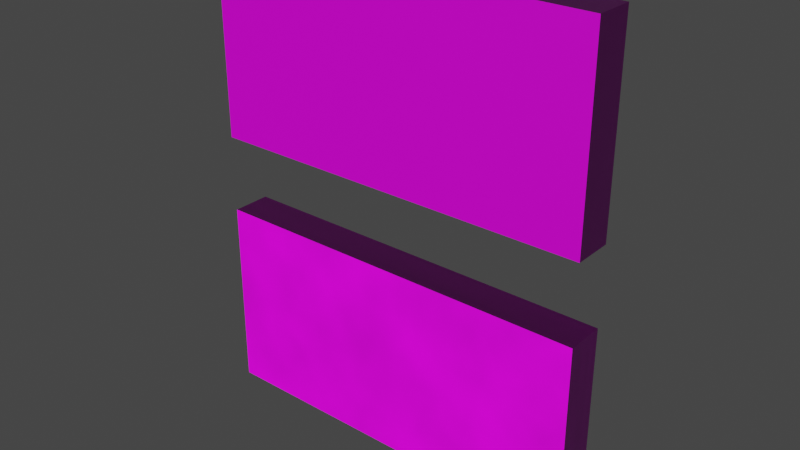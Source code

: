 # Source: DoubleWall_Type_2.blend  (saved by Blender 3.1.7; exported with 4.5.12 LTS)
import bpy
from mathutils import Matrix  # noqa: F401  (used for matrix-valued properties, if any)

bpy.ops.wm.read_factory_settings(use_empty=True)
scene = bpy.context.scene
scene.name = 'Scene'

# ---- collections
col_collection = bpy.data.collections.new('Collection'); scene.collection.children.link(col_collection)

# ---- images (referenced by path relative to the original .blend; pixels are not part of the script)
import os
ASSET_DIR = os.environ.get("B2B_ASSET_DIR", "")  # directory of the original .blend (textures are referenced by path, not embedded)
HERE = os.path.dirname(os.path.abspath(__file__))  # packed textures are extracted next to this script under _unpacked/

def load_image(name, relpath, width, height, colorspace="sRGB"):
    """Load a texture the original file referenced (path relative to the .blend, or extracted next to this script)."""
    p = next((c for c in (os.path.join(HERE, relpath), os.path.join(ASSET_DIR, relpath)) if relpath and os.path.exists(c)), "")
    if p:
        img = bpy.data.images.load(p, check_existing=True)
        img.name = name
    else:  # same state as the original file: an image datablock whose file is absent (Cycles renders it pink)
        img = bpy.data.images.new(name, width, height)
        img.source = "FILE"
        img.filepath = "//" + (relpath or name)
    img.colorspace_settings.name = colorspace
    return img
img_futuristic_panels1_height_png = load_image('futuristic-panels1-height.png', 'futuristic-panels1-height.png', 1024, 1024, 'Non-Color')
img_futuristic_panels1_metallic_psd = load_image('futuristic-panels1-metallic.psd', 'futuristic-panels1-metallic.psd', 1024, 1024, 'Non-Color')
img_futuristic_panels1_normal_ogl_png = load_image('futuristic-panels1-normal-ogl.png', 'futuristic-panels1-normal-ogl.png', 1024, 1024, 'Non-Color')
img_futuristic_panels1_albedo_png = load_image('futuristic-panels1-albedo.png', 'futuristic-panels1-albedo.png', 1024, 1024, 'sRGB')

# ---- materials (node trees are filled in below, after node groups)
mat_material = bpy.data.materials.new('Material')
mat_material.alpha_threshold = 0.0
mat_material.use_transparent_shadow = False
mat_material.line_color = (0.0, 0.0, 0.0, 1.0)
mat_material_001 = bpy.data.materials.new('Material.001')
mat_material_001.alpha_threshold = 0.0
mat_material_001.use_transparent_shadow = False
mat_material_001.line_color = (0.0, 0.0, 0.0, 1.0)

# ---- material node trees
mat_material.use_nodes = True; mat_material.node_tree.nodes.clear()
_N = mat_material.node_tree.nodes; _L = mat_material.node_tree.links
n0 = _N.new('NodeFrame'); n0.name = 'Frame'; n0.location = (-1270, 330)
n0.label = 'Mapping'
n0.width = 400
n1 = _N.new('NodeFrame'); n1.name = 'Frame.001'; n1.location = (-570, 803)
n1.label = 'Textures'
n1.width = 539
n2 = _N.new('ShaderNodeOutputMaterial'); n2.name = 'Material Output'; n2.location = (300, 300)
n3 = _N.new('ShaderNodeBsdfPrincipled'); n3.name = 'Principled BSDF'; n3.location = (10, 300)
n3.distribution = 'GGX'
n3.subsurface_method = 'BURLEY'
n3.inputs[2].default_value = 0.4
n3.inputs[3].default_value = 1.45
n3.inputs[27].default_value = (0.0, 0.0, 0.0, 1.0)
n3.inputs[28].default_value = 1.0
n4 = _N.new('ShaderNodeTexImage'); n4.name = 'Image Texture'; n4.location = (30, -1143)
n4.label = 'Displacement'
n4.image = img_futuristic_panels1_height_png
n5 = _N.new('ShaderNodeDisplacement'); n5.name = 'Displacement'; n5.location = (10, -260)
n5.inputs[2].default_value = 1.0
n6 = _N.new('ShaderNodeTexImage'); n6.name = 'Image Texture.002'; n6.location = (30, -583)
n6.label = 'Metallic'
n6.image = img_futuristic_panels1_metallic_psd
n7 = _N.new('ShaderNodeTexImage'); n7.name = 'Image Texture.003'; n7.location = (30, -863)
n7.label = 'Normal'
n7.image = img_futuristic_panels1_normal_ogl_png
n8 = _N.new('ShaderNodeNormalMap'); n8.name = 'Normal Map'; n8.location = (-240, -60)
n9 = _N.new('ShaderNodeMapping'); n9.name = 'Mapping'; n9.location = (230, -30)
n9.inputs[1].default_value = (3.8, 1.4, 0.0)
n9.inputs[3].default_value = (4.0, 7.6, 1.0)
n10 = _N.new('ShaderNodeTexCoord'); n10.name = 'Texture Coordinate'; n10.location = (30, -30)
n11 = _N.new('ShaderNodeTexImage'); n11.name = 'Image Texture.001'; n11.location = (30, -303)
n11.label = 'Base Color'
n11.image = img_futuristic_panels1_albedo_png
n12 = _N.new('ShaderNodeTexImage'); n12.name = 'Image Texture.004'; n12.location = (-529, 955)
n12.label = 'Base Color'
n12.image = img_futuristic_panels1_albedo_png
n13 = _N.new('ShaderNodeHueSaturation'); n13.name = 'Hue Saturation Value'; n13.location = (32, 743)
n14 = _N.new('ShaderNodeTexNoise'); n14.name = 'Noise Texture'; n14.location = (-34, 1057)
n15 = _N.new('ShaderNodeBrightContrast'); n15.name = 'Bright/Contrast'; n15.location = (369, -30)
n16 = _N.new('ShaderNodeMix'); n16.name = 'Mix'; n16.location = (289, 677)
n16.data_type = 'RGBA'
n4.parent = n1
n6.parent = n1
n7.parent = n1
n9.parent = n0
n10.parent = n0
n11.parent = n1
n15.parent = n1
_L.new(n3.outputs[0], n2.inputs[0])
_L.new(n4.outputs[0], n5.inputs[0])
_L.new(n5.outputs[0], n2.inputs[2])
_L.new(n6.outputs[0], n3.inputs[1])
_L.new(n7.outputs[0], n8.inputs[1])
_L.new(n8.outputs[0], n3.inputs[5])
_L.new(n9.outputs[0], n11.inputs[0])
_L.new(n9.outputs[0], n6.inputs[0])
_L.new(n9.outputs[0], n7.inputs[0])
_L.new(n9.outputs[0], n4.inputs[0])
_L.new(n10.outputs[2], n9.inputs[0])
_L.new(n15.outputs[0], n13.inputs[4])
_L.new(n13.outputs[0], n16.inputs[6])
_L.new(n11.outputs[0], n16.inputs[7])
_L.new(n16.outputs[2], n3.inputs[0])
_L.new(n9.outputs[0], n12.inputs[0])
_L.new(n14.outputs[0], n16.inputs[0])
_L.new(n12.outputs[0], n15.inputs[0])
_L.new(n9.outputs[0], n14.inputs[0])
n2.is_active_output = True
mat_material_001.use_nodes = True; mat_material_001.node_tree.nodes.clear()
_N = mat_material_001.node_tree.nodes; _L = mat_material_001.node_tree.links
n0 = _N.new('NodeFrame'); n0.name = 'Frame'; n0.location = (-1478, 254)
n0.label = 'Mapping'
n0.width = 400
n1 = _N.new('NodeFrame'); n1.name = 'Frame.001'; n1.location = (-778, 727)
n1.label = 'Textures'
n1.width = 539
n2 = _N.new('ShaderNodeOutputMaterial'); n2.name = 'Material Output'; n2.location = (300, 300)
n3 = _N.new('ShaderNodeHueSaturation'); n3.name = 'Hue Saturation Value'; n3.location = (-176, 667)
n4 = _N.new('ShaderNodeTexImage'); n4.name = 'Image Texture.004'; n4.location = (-737, 879)
n4.label = 'Base Color'
n4.image = img_futuristic_panels1_albedo_png
n5 = _N.new('ShaderNodeTexImage'); n5.name = 'Image Texture.001'; n5.location = (30, -303)
n5.label = 'Base Color'
n5.image = img_futuristic_panels1_albedo_png
n6 = _N.new('ShaderNodeTexImage'); n6.name = 'Image Texture'; n6.location = (30, -1143)
n6.label = 'Displacement'
n6.image = img_futuristic_panels1_height_png
n7 = _N.new('ShaderNodeTexCoord'); n7.name = 'Texture Coordinate'; n7.location = (30, -30)
n8 = _N.new('ShaderNodeBrightContrast'); n8.name = 'Bright/Contrast'; n8.location = (369, -30)
n8.inputs[1].default_value = 0.5
n8.inputs[2].default_value = 1.0
n9 = _N.new('ShaderNodeMapping'); n9.name = 'Mapping'; n9.location = (230, -30)
n9.inputs[1].default_value = (7.1, 8.6, 0.3)
n9.inputs[3].default_value = (4.0, 7.6, 1.0)
n10 = _N.new('ShaderNodeTexNoise'); n10.name = 'Noise Texture'; n10.location = (-242, 981)
n10.inputs[2].default_value = 2.7
n11 = _N.new('ShaderNodeTexImage'); n11.name = 'Image Texture.003'; n11.location = (30, -863)
n11.label = 'Normal'
n11.image = img_futuristic_panels1_normal_ogl_png
n12 = _N.new('ShaderNodeBsdfPrincipled'); n12.name = 'Principled BSDF'; n12.location = (10, 300)
n12.distribution = 'GGX'
n12.subsurface_method = 'BURLEY'
n12.inputs[2].default_value = 0.4
n12.inputs[3].default_value = 1.45
n12.inputs[27].default_value = (0.0, 0.0, 0.0, 1.0)
n12.inputs[28].default_value = 1.0
n13 = _N.new('ShaderNodeMix'); n13.name = 'Mix'; n13.location = (81, 601)
n13.data_type = 'RGBA'
n14 = _N.new('ShaderNodeTexImage'); n14.name = 'Image Texture.002'; n14.location = (30, -583)
n14.label = 'Metallic'
n14.image = img_futuristic_panels1_metallic_psd
n15 = _N.new('ShaderNodeDisplacement'); n15.name = 'Displacement'; n15.location = (-198, -336)
n15.inputs[2].default_value = 1.0
n16 = _N.new('ShaderNodeNormalMap'); n16.name = 'Normal Map'; n16.location = (-448, -136)
n5.parent = n1
n6.parent = n1
n7.parent = n0
n8.parent = n1
n9.parent = n0
n11.parent = n1
n14.parent = n1
_L.new(n12.outputs[0], n2.inputs[0])
_L.new(n6.outputs[0], n15.inputs[0])
_L.new(n11.outputs[0], n16.inputs[1])
_L.new(n9.outputs[0], n5.inputs[0])
_L.new(n9.outputs[0], n14.inputs[0])
_L.new(n9.outputs[0], n11.inputs[0])
_L.new(n9.outputs[0], n6.inputs[0])
_L.new(n7.outputs[2], n9.inputs[0])
_L.new(n8.outputs[0], n3.inputs[4])
_L.new(n3.outputs[0], n13.inputs[6])
_L.new(n5.outputs[0], n13.inputs[7])
_L.new(n9.outputs[0], n4.inputs[0])
_L.new(n10.outputs[0], n13.inputs[0])
_L.new(n4.outputs[0], n8.inputs[0])
_L.new(n9.outputs[0], n10.inputs[0])
_L.new(n13.outputs[2], n12.inputs[0])
_L.new(n14.outputs[0], n12.inputs[1])
_L.new(n15.outputs[0], n2.inputs[2])
_L.new(n16.outputs[0], n12.inputs[5])
n2.is_active_output = True

# ---- world
world_world = bpy.data.worlds.new('World'); scene.world = world_world
world_world.use_nodes = True; world_world.node_tree.nodes.clear()
_N = world_world.node_tree.nodes; _L = world_world.node_tree.links
n0 = _N.new('ShaderNodeOutputWorld'); n0.name = 'World Output'; n0.location = (300, 300)
n1 = _N.new('ShaderNodeBackground'); n1.name = 'Background'; n1.location = (10, 300)
n1.inputs[0].default_value = (0.05088, 0.05088, 0.05088, 1.0)
_L.new(n1.outputs[0], n0.inputs[0])
n0.is_active_output = True
world_world.color = (0.05088, 0.05088, 0.05088)
world_world.use_sun_shadow = False
world_world.sun_shadow_jitter_overblur = 0.0

# ---- meshes
me_cube_001 = bpy.data.meshes.new('Cube.001')
me_cube_001.from_pydata([(1.0, 1.0, 1.0), (1.0, 1.0, -1.0), (1.0, -1.0, 1.0), (1.0, -1.0, -1.0), (-1.0, 1.0, 1.0), (-1.0, 1.0, -1.0), (-1.0, -1.0, 1.0), (-1.0, -1.0, -1.0)], [], [(0, 4, 6, 2), (3, 2, 6, 7), (7, 6, 4, 5), (5, 1, 3, 7), (1, 0, 2, 3), (5, 4, 0, 1)])
_uv = me_cube_001.uv_layers.new(name='UVMap')
_uv.uv.foreach_set('vector', [0.625, 0.5, 0.875, 0.5, 0.875, 0.75, 0.625, 0.75, 0.375, 0.75, 0.625, 0.75, 0.625, 1.0, 0.375, 1.0, 0.375, 0.0, 0.625, 0.0, 0.625, 0.25, 0.375, 0.25, 0.125, 0.5, 0.375, 0.5, 0.375, 0.75, 0.125, 0.75, 0.375, 0.5, 0.625, 0.5, 0.625, 0.75, 0.375, 0.75, 0.375, 0.25, 0.625, 0.25, 0.625, 0.5, 0.375, 0.5])
me_cube_001.materials.append(mat_material)
me_cube_001.use_remesh_preserve_volume = False
me_cube_001.use_remesh_preserve_attributes = False
me_cube_001.use_mirror_vertex_groups = False
me_cube_001.update()
me_cube_002 = bpy.data.meshes.new('Cube.002')
me_cube_002.from_pydata([(1.0, 1.0, 1.0), (1.0, 1.0, -1.0), (1.0, -1.0, 1.0), (1.0, -1.0, -1.0), (-1.0, 1.0, 1.0), (-1.0, 1.0, -1.0), (-1.0, -1.0, 1.0), (-1.0, -1.0, -1.0)], [], [(0, 4, 6, 2), (3, 2, 6, 7), (7, 6, 4, 5), (5, 1, 3, 7), (1, 0, 2, 3), (5, 4, 0, 1)])
_uv = me_cube_002.uv_layers.new(name='UVMap')
_uv.uv.foreach_set('vector', [0.625, 0.5, 0.875, 0.5, 0.875, 0.75, 0.625, 0.75, 0.375, 0.75, 0.625, 0.75, 0.625, 1.0, 0.375, 1.0, 0.375, 0.0, 0.625, 0.0, 0.625, 0.25, 0.375, 0.25, 0.125, 0.5, 0.375, 0.5, 0.375, 0.75, 0.125, 0.75, 0.375, 0.5, 0.625, 0.5, 0.625, 0.75, 0.375, 0.75, 0.375, 0.25, 0.625, 0.25, 0.625, 0.5, 0.375, 0.5])
me_cube_002.materials.append(mat_material_001)
me_cube_002.use_remesh_preserve_volume = False
me_cube_002.use_remesh_preserve_attributes = False
me_cube_002.use_mirror_vertex_groups = False
me_cube_002.update()

# ---- objects
ob_cube_001 = bpy.data.objects.new('Cube.001', me_cube_001)
ob_cube_002 = bpy.data.objects.new('Cube.002', me_cube_002)

# ---- transforms, parenting, visibility, modifiers, constraints
ob_cube_001.location = (0.0, 0.0, 7.0)
ob_cube_001.scale = (10.0, 1.0, 5.0)
ob_cube_001.lock_rotations_4d = False
ob_cube_001.empty_display_type = 'ARROWS'
ob_cube_001.lineart.crease_threshold = 0.0
ob_cube_002.parent = ob_cube_001
ob_cube_002.matrix_parent_inverse = Matrix(((0.1, -0.0, 0.0, 4.0), (-0.0, 1.0, -0.0, 0.0), (0.0, 0.0, 0.2, -1.4), (-0.0, 0.0, -0.0, 1.0)))
ob_cube_002.location = (-40.0, 0.0, -7.0)
ob_cube_002.scale = (10.0, 1.0, 5.0)
ob_cube_002.lock_rotations_4d = False
ob_cube_002.empty_display_type = 'ARROWS'
ob_cube_002.lineart.crease_threshold = 0.0

# ---- collection membership
col_collection.objects.link(ob_cube_001)
col_collection.objects.link(ob_cube_002)

# ---- scene / render settings (as saved in the file)
scene.frame_start = 1; scene.frame_end = 250; scene.frame_set(1)
scene.render.engine = 'BLENDER_EEVEE_NEXT'
scene.cycles.use_denoising = False
scene.cycles.samples = 128
scene.cycles.sampling_pattern = 'TABULATED_SOBOL'
scene.cycles.use_adaptive_sampling = False
scene.cycles.use_light_tree = False
scene.view_settings.view_transform = 'Filmic'
bpy.context.view_layer.update()

# ---- added for rendering (the .blend has no active camera and no usable light): camera, sun
cam_auto = bpy.data.cameras.new('AutoCamera')
cam_auto.lens = 50.0
cam_auto.sensor_width = 36.0
cam_auto.clip_end = 1000.0
ob_auto_camera = bpy.data.objects.new('AutoCamera', cam_auto)
scene.collection.objects.link(ob_auto_camera)
ob_auto_camera.location = (28.9641, -34.7569, 23.1713)
ob_auto_camera.rotation_euler = (1.09748, -7.21219e-08, 0.694738)
scene.camera = ob_auto_camera
light_auto_sun = bpy.data.lights.new('AutoSun', 'SUN')
light_auto_sun.energy = 3.0
light_auto_sun.angle = 0.0523599
ob_auto_sun = bpy.data.objects.new('AutoSun', light_auto_sun)
scene.collection.objects.link(ob_auto_sun)
ob_auto_sun.rotation_euler = (0.872665, 0.174533, 0.523599)
bpy.context.view_layer.update()

